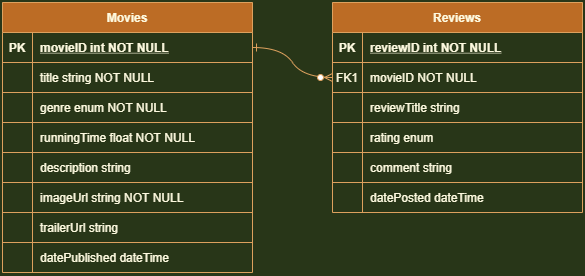

The diagram above was exported from draw.io. Its source (the exported page's mxGraphModel, read from the mxfile embedded in the PNG):
<mxGraphModel dx="981" dy="526" grid="1" gridSize="10" guides="1" tooltips="1" connect="1" arrows="1" fold="1" page="1" pageScale="1" pageWidth="850" pageHeight="1100" background="#283618" math="0" shadow="0" extFonts="Permanent Marker^https://fonts.googleapis.com/css?family=Permanent+Marker">
  <root>
    <mxCell id="0" />
    <mxCell id="1" parent="0" />
    <mxCell id="C-vyLk0tnHw3VtMMgP7b-1" value="" style="edgeStyle=entityRelationEdgeStyle;endArrow=ERzeroToMany;startArrow=ERone;endFill=1;startFill=0;strokeColor=#DDA15E;fontColor=#FEFAE0;labelBackgroundColor=#283618;rounded=0;curved=1;" parent="1" source="C-vyLk0tnHw3VtMMgP7b-24" target="C-vyLk0tnHw3VtMMgP7b-6" edge="1">
      <mxGeometry width="100" height="100" relative="1" as="geometry">
        <mxPoint x="340" y="720" as="sourcePoint" />
        <mxPoint x="440" y="620" as="targetPoint" />
      </mxGeometry>
    </mxCell>
    <object label="Reviews" placeholders="1" comment="string" id="C-vyLk0tnHw3VtMMgP7b-2">
      <mxCell style="shape=table;startSize=30;container=1;collapsible=1;childLayout=tableLayout;fixedRows=1;rowLines=1;fontStyle=1;align=center;resizeLast=1;noLabel=0;fillColor=#BC6C25;strokeColor=#DDA15E;fontColor=#FEFAE0;rounded=0;" parent="1" vertex="1">
        <mxGeometry x="450" y="120" width="250" height="210" as="geometry" />
      </mxCell>
    </object>
    <mxCell id="C-vyLk0tnHw3VtMMgP7b-3" value="" style="shape=partialRectangle;collapsible=0;dropTarget=0;pointerEvents=0;fillColor=none;points=[[0,0.5],[1,0.5]];portConstraint=eastwest;top=0;left=0;right=0;bottom=1;strokeColor=#DDA15E;fontColor=#FEFAE0;rounded=0;" parent="C-vyLk0tnHw3VtMMgP7b-2" vertex="1">
      <mxGeometry y="30" width="250" height="30" as="geometry" />
    </mxCell>
    <mxCell id="C-vyLk0tnHw3VtMMgP7b-4" value="PK" style="shape=partialRectangle;overflow=hidden;connectable=0;fillColor=none;top=0;left=0;bottom=0;right=0;fontStyle=1;strokeColor=#DDA15E;fontColor=#FEFAE0;rounded=0;" parent="C-vyLk0tnHw3VtMMgP7b-3" vertex="1">
      <mxGeometry width="30" height="30" as="geometry">
        <mxRectangle width="30" height="30" as="alternateBounds" />
      </mxGeometry>
    </mxCell>
    <mxCell id="C-vyLk0tnHw3VtMMgP7b-5" value="reviewID int NOT NULL " style="shape=partialRectangle;overflow=hidden;connectable=0;fillColor=none;top=0;left=0;bottom=0;right=0;align=left;spacingLeft=6;fontStyle=5;strokeColor=#DDA15E;fontColor=#FEFAE0;rounded=0;" parent="C-vyLk0tnHw3VtMMgP7b-3" vertex="1">
      <mxGeometry x="30" width="220" height="30" as="geometry">
        <mxRectangle width="220" height="30" as="alternateBounds" />
      </mxGeometry>
    </mxCell>
    <mxCell id="C-vyLk0tnHw3VtMMgP7b-6" value="" style="shape=partialRectangle;collapsible=0;dropTarget=0;pointerEvents=0;fillColor=none;points=[[0,0.5],[1,0.5]];portConstraint=eastwest;top=0;left=0;right=0;bottom=0;strokeColor=#DDA15E;fontColor=#FEFAE0;rounded=0;" parent="C-vyLk0tnHw3VtMMgP7b-2" vertex="1">
      <mxGeometry y="60" width="250" height="30" as="geometry" />
    </mxCell>
    <mxCell id="C-vyLk0tnHw3VtMMgP7b-7" value="FK1" style="shape=partialRectangle;overflow=hidden;connectable=0;fillColor=none;top=0;left=0;bottom=0;right=0;strokeColor=#DDA15E;fontColor=#FEFAE0;rounded=0;" parent="C-vyLk0tnHw3VtMMgP7b-6" vertex="1">
      <mxGeometry width="30" height="30" as="geometry">
        <mxRectangle width="30" height="30" as="alternateBounds" />
      </mxGeometry>
    </mxCell>
    <mxCell id="C-vyLk0tnHw3VtMMgP7b-8" value="movieID NOT NULL" style="shape=partialRectangle;overflow=hidden;connectable=0;fillColor=none;top=0;left=0;bottom=0;right=0;align=left;spacingLeft=6;strokeColor=#DDA15E;fontColor=#FEFAE0;rounded=0;" parent="C-vyLk0tnHw3VtMMgP7b-6" vertex="1">
      <mxGeometry x="30" width="220" height="30" as="geometry">
        <mxRectangle width="220" height="30" as="alternateBounds" />
      </mxGeometry>
    </mxCell>
    <object label="" comment="" id="C-vyLk0tnHw3VtMMgP7b-9">
      <mxCell style="shape=partialRectangle;collapsible=0;dropTarget=0;pointerEvents=0;fillColor=none;points=[[0,0.5],[1,0.5]];portConstraint=eastwest;top=0;left=0;right=0;bottom=0;strokeColor=#DDA15E;fontColor=#FEFAE0;rounded=0;" parent="C-vyLk0tnHw3VtMMgP7b-2" vertex="1">
        <mxGeometry y="90" width="250" height="30" as="geometry" />
      </mxCell>
    </object>
    <mxCell id="C-vyLk0tnHw3VtMMgP7b-10" value="" style="shape=partialRectangle;overflow=hidden;connectable=0;fillColor=none;top=0;left=0;bottom=0;right=0;strokeColor=#DDA15E;fontColor=#FEFAE0;rounded=0;" parent="C-vyLk0tnHw3VtMMgP7b-9" vertex="1">
      <mxGeometry width="30" height="30" as="geometry">
        <mxRectangle width="30" height="30" as="alternateBounds" />
      </mxGeometry>
    </mxCell>
    <mxCell id="C-vyLk0tnHw3VtMMgP7b-11" value="reviewTitle string" style="shape=partialRectangle;overflow=hidden;connectable=0;fillColor=none;top=0;left=0;bottom=0;right=0;align=left;spacingLeft=6;strokeColor=#DDA15E;fontColor=#FEFAE0;rounded=0;" parent="C-vyLk0tnHw3VtMMgP7b-9" vertex="1">
      <mxGeometry x="30" width="220" height="30" as="geometry">
        <mxRectangle width="220" height="30" as="alternateBounds" />
      </mxGeometry>
    </mxCell>
    <mxCell id="Q2r8b5KYXAW3xaV2CQaW-12" style="shape=partialRectangle;collapsible=0;dropTarget=0;pointerEvents=0;fillColor=none;points=[[0,0.5],[1,0.5]];portConstraint=eastwest;top=0;left=0;right=0;bottom=0;strokeColor=#DDA15E;fontColor=#FEFAE0;rounded=0;" parent="C-vyLk0tnHw3VtMMgP7b-2" vertex="1">
      <mxGeometry y="120" width="250" height="30" as="geometry" />
    </mxCell>
    <mxCell id="Q2r8b5KYXAW3xaV2CQaW-13" style="shape=partialRectangle;overflow=hidden;connectable=0;fillColor=none;top=0;left=0;bottom=0;right=0;strokeColor=#DDA15E;fontColor=#FEFAE0;rounded=0;" parent="Q2r8b5KYXAW3xaV2CQaW-12" vertex="1">
      <mxGeometry width="30" height="30" as="geometry">
        <mxRectangle width="30" height="30" as="alternateBounds" />
      </mxGeometry>
    </mxCell>
    <mxCell id="Q2r8b5KYXAW3xaV2CQaW-14" value="rating enum " style="shape=partialRectangle;overflow=hidden;connectable=0;fillColor=none;top=0;left=0;bottom=0;right=0;align=left;spacingLeft=6;strokeColor=#DDA15E;fontColor=#FEFAE0;rounded=0;" parent="Q2r8b5KYXAW3xaV2CQaW-12" vertex="1">
      <mxGeometry x="30" width="220" height="30" as="geometry">
        <mxRectangle width="220" height="30" as="alternateBounds" />
      </mxGeometry>
    </mxCell>
    <mxCell id="KhkOEagP0Pzpuh5RRlXL-1" style="shape=partialRectangle;collapsible=0;dropTarget=0;pointerEvents=0;fillColor=none;points=[[0,0.5],[1,0.5]];portConstraint=eastwest;top=0;left=0;right=0;bottom=0;strokeColor=#DDA15E;fontColor=#FEFAE0;rounded=0;" vertex="1" parent="C-vyLk0tnHw3VtMMgP7b-2">
      <mxGeometry y="150" width="250" height="30" as="geometry" />
    </mxCell>
    <mxCell id="KhkOEagP0Pzpuh5RRlXL-2" style="shape=partialRectangle;overflow=hidden;connectable=0;fillColor=none;top=0;left=0;bottom=0;right=0;strokeColor=#DDA15E;fontColor=#FEFAE0;rounded=0;" vertex="1" parent="KhkOEagP0Pzpuh5RRlXL-1">
      <mxGeometry width="30" height="30" as="geometry">
        <mxRectangle width="30" height="30" as="alternateBounds" />
      </mxGeometry>
    </mxCell>
    <mxCell id="KhkOEagP0Pzpuh5RRlXL-3" value="comment string" style="shape=partialRectangle;overflow=hidden;connectable=0;fillColor=none;top=0;left=0;bottom=0;right=0;align=left;spacingLeft=6;strokeColor=#DDA15E;fontColor=#FEFAE0;rounded=0;" vertex="1" parent="KhkOEagP0Pzpuh5RRlXL-1">
      <mxGeometry x="30" width="220" height="30" as="geometry">
        <mxRectangle width="220" height="30" as="alternateBounds" />
      </mxGeometry>
    </mxCell>
    <mxCell id="KhkOEagP0Pzpuh5RRlXL-4" style="shape=partialRectangle;collapsible=0;dropTarget=0;pointerEvents=0;fillColor=none;points=[[0,0.5],[1,0.5]];portConstraint=eastwest;top=0;left=0;right=0;bottom=0;strokeColor=#DDA15E;fontColor=#FEFAE0;rounded=0;" vertex="1" parent="C-vyLk0tnHw3VtMMgP7b-2">
      <mxGeometry y="180" width="250" height="30" as="geometry" />
    </mxCell>
    <mxCell id="KhkOEagP0Pzpuh5RRlXL-5" style="shape=partialRectangle;overflow=hidden;connectable=0;fillColor=none;top=0;left=0;bottom=0;right=0;strokeColor=#DDA15E;fontColor=#FEFAE0;rounded=0;" vertex="1" parent="KhkOEagP0Pzpuh5RRlXL-4">
      <mxGeometry width="30" height="30" as="geometry">
        <mxRectangle width="30" height="30" as="alternateBounds" />
      </mxGeometry>
    </mxCell>
    <mxCell id="KhkOEagP0Pzpuh5RRlXL-6" value="datePosted dateTime" style="shape=partialRectangle;overflow=hidden;connectable=0;fillColor=none;top=0;left=0;bottom=0;right=0;align=left;spacingLeft=6;strokeColor=#DDA15E;fontColor=#FEFAE0;rounded=0;" vertex="1" parent="KhkOEagP0Pzpuh5RRlXL-4">
      <mxGeometry x="30" width="220" height="30" as="geometry">
        <mxRectangle width="220" height="30" as="alternateBounds" />
      </mxGeometry>
    </mxCell>
    <mxCell id="C-vyLk0tnHw3VtMMgP7b-23" value="Movies" style="shape=table;startSize=30;container=1;collapsible=1;childLayout=tableLayout;fixedRows=1;rowLines=1;fontStyle=1;align=center;resizeLast=1;fillColor=#BC6C25;strokeColor=#DDA15E;fontColor=#FEFAE0;rounded=0;" parent="1" vertex="1">
      <mxGeometry x="120" y="120" width="250" height="270" as="geometry">
        <mxRectangle x="120" y="120" width="70" height="30" as="alternateBounds" />
      </mxGeometry>
    </mxCell>
    <mxCell id="C-vyLk0tnHw3VtMMgP7b-24" value="" style="shape=partialRectangle;collapsible=0;dropTarget=0;pointerEvents=0;fillColor=none;points=[[0,0.5],[1,0.5]];portConstraint=eastwest;top=0;left=0;right=0;bottom=1;strokeColor=#DDA15E;fontColor=#FEFAE0;rounded=0;" parent="C-vyLk0tnHw3VtMMgP7b-23" vertex="1">
      <mxGeometry y="30" width="250" height="30" as="geometry" />
    </mxCell>
    <mxCell id="C-vyLk0tnHw3VtMMgP7b-25" value="PK" style="shape=partialRectangle;overflow=hidden;connectable=0;fillColor=none;top=0;left=0;bottom=0;right=0;fontStyle=1;strokeColor=#DDA15E;fontColor=#FEFAE0;rounded=0;" parent="C-vyLk0tnHw3VtMMgP7b-24" vertex="1">
      <mxGeometry width="30" height="30" as="geometry">
        <mxRectangle width="30" height="30" as="alternateBounds" />
      </mxGeometry>
    </mxCell>
    <mxCell id="C-vyLk0tnHw3VtMMgP7b-26" value="movieID int NOT NULL " style="shape=partialRectangle;overflow=hidden;connectable=0;fillColor=none;top=0;left=0;bottom=0;right=0;align=left;spacingLeft=6;fontStyle=5;strokeColor=#DDA15E;fontColor=#FEFAE0;rounded=0;" parent="C-vyLk0tnHw3VtMMgP7b-24" vertex="1">
      <mxGeometry x="30" width="220" height="30" as="geometry">
        <mxRectangle width="220" height="30" as="alternateBounds" />
      </mxGeometry>
    </mxCell>
    <mxCell id="C-vyLk0tnHw3VtMMgP7b-27" value="" style="shape=partialRectangle;collapsible=0;dropTarget=0;pointerEvents=0;fillColor=none;points=[[0,0.5],[1,0.5]];portConstraint=eastwest;top=0;left=0;right=0;bottom=0;strokeColor=#DDA15E;fontColor=#FEFAE0;rounded=0;" parent="C-vyLk0tnHw3VtMMgP7b-23" vertex="1">
      <mxGeometry y="60" width="250" height="30" as="geometry" />
    </mxCell>
    <mxCell id="C-vyLk0tnHw3VtMMgP7b-28" value="" style="shape=partialRectangle;overflow=hidden;connectable=0;fillColor=none;top=0;left=0;bottom=0;right=0;strokeColor=#DDA15E;fontColor=#FEFAE0;rounded=0;" parent="C-vyLk0tnHw3VtMMgP7b-27" vertex="1">
      <mxGeometry width="30" height="30" as="geometry">
        <mxRectangle width="30" height="30" as="alternateBounds" />
      </mxGeometry>
    </mxCell>
    <mxCell id="C-vyLk0tnHw3VtMMgP7b-29" value="title string NOT NULL" style="shape=partialRectangle;overflow=hidden;connectable=0;fillColor=none;top=0;left=0;bottom=0;right=0;align=left;spacingLeft=6;fontStyle=0;strokeColor=#DDA15E;fontColor=#FEFAE0;rounded=0;" parent="C-vyLk0tnHw3VtMMgP7b-27" vertex="1">
      <mxGeometry x="30" width="220" height="30" as="geometry">
        <mxRectangle width="220" height="30" as="alternateBounds" />
      </mxGeometry>
    </mxCell>
    <mxCell id="Q2r8b5KYXAW3xaV2CQaW-6" style="shape=partialRectangle;collapsible=0;dropTarget=0;pointerEvents=0;fillColor=none;points=[[0,0.5],[1,0.5]];portConstraint=eastwest;top=0;left=0;right=0;bottom=0;strokeColor=#DDA15E;fontColor=#FEFAE0;rounded=0;" parent="C-vyLk0tnHw3VtMMgP7b-23" vertex="1">
      <mxGeometry y="90" width="250" height="30" as="geometry" />
    </mxCell>
    <mxCell id="Q2r8b5KYXAW3xaV2CQaW-7" style="shape=partialRectangle;overflow=hidden;connectable=0;fillColor=none;top=0;left=0;bottom=0;right=0;strokeColor=#DDA15E;fontColor=#FEFAE0;rounded=0;" parent="Q2r8b5KYXAW3xaV2CQaW-6" vertex="1">
      <mxGeometry width="30" height="30" as="geometry">
        <mxRectangle width="30" height="30" as="alternateBounds" />
      </mxGeometry>
    </mxCell>
    <mxCell id="Q2r8b5KYXAW3xaV2CQaW-8" value="genre enum NOT NULL" style="shape=partialRectangle;overflow=hidden;connectable=0;fillColor=none;top=0;left=0;bottom=0;right=0;align=left;spacingLeft=6;fontStyle=0;strokeColor=#DDA15E;fontColor=#FEFAE0;rounded=0;" parent="Q2r8b5KYXAW3xaV2CQaW-6" vertex="1">
      <mxGeometry x="30" width="220" height="30" as="geometry">
        <mxRectangle width="220" height="30" as="alternateBounds" />
      </mxGeometry>
    </mxCell>
    <mxCell id="Q2r8b5KYXAW3xaV2CQaW-21" style="shape=partialRectangle;collapsible=0;dropTarget=0;pointerEvents=0;fillColor=none;points=[[0,0.5],[1,0.5]];portConstraint=eastwest;top=0;left=0;right=0;bottom=0;strokeColor=#DDA15E;fontColor=#FEFAE0;rounded=0;" parent="C-vyLk0tnHw3VtMMgP7b-23" vertex="1">
      <mxGeometry y="120" width="250" height="30" as="geometry" />
    </mxCell>
    <mxCell id="Q2r8b5KYXAW3xaV2CQaW-22" style="shape=partialRectangle;overflow=hidden;connectable=0;fillColor=none;top=0;left=0;bottom=0;right=0;strokeColor=#DDA15E;fontColor=#FEFAE0;rounded=0;" parent="Q2r8b5KYXAW3xaV2CQaW-21" vertex="1">
      <mxGeometry width="30" height="30" as="geometry">
        <mxRectangle width="30" height="30" as="alternateBounds" />
      </mxGeometry>
    </mxCell>
    <mxCell id="Q2r8b5KYXAW3xaV2CQaW-23" value="runningTime float NOT NULL" style="shape=partialRectangle;overflow=hidden;connectable=0;fillColor=none;top=0;left=0;bottom=0;right=0;align=left;spacingLeft=6;fontStyle=0;strokeColor=#DDA15E;fontColor=#FEFAE0;rounded=0;" parent="Q2r8b5KYXAW3xaV2CQaW-21" vertex="1">
      <mxGeometry x="30" width="220" height="30" as="geometry">
        <mxRectangle width="220" height="30" as="alternateBounds" />
      </mxGeometry>
    </mxCell>
    <mxCell id="Q2r8b5KYXAW3xaV2CQaW-27" style="shape=partialRectangle;collapsible=0;dropTarget=0;pointerEvents=0;fillColor=none;points=[[0,0.5],[1,0.5]];portConstraint=eastwest;top=0;left=0;right=0;bottom=0;strokeColor=#DDA15E;fontColor=#FEFAE0;rounded=0;" parent="C-vyLk0tnHw3VtMMgP7b-23" vertex="1">
      <mxGeometry y="150" width="250" height="30" as="geometry" />
    </mxCell>
    <mxCell id="Q2r8b5KYXAW3xaV2CQaW-28" style="shape=partialRectangle;overflow=hidden;connectable=0;fillColor=none;top=0;left=0;bottom=0;right=0;strokeColor=#DDA15E;fontColor=#FEFAE0;rounded=0;" parent="Q2r8b5KYXAW3xaV2CQaW-27" vertex="1">
      <mxGeometry width="30" height="30" as="geometry">
        <mxRectangle width="30" height="30" as="alternateBounds" />
      </mxGeometry>
    </mxCell>
    <mxCell id="Q2r8b5KYXAW3xaV2CQaW-29" value="description string " style="shape=partialRectangle;overflow=hidden;connectable=0;fillColor=none;top=0;left=0;bottom=0;right=0;align=left;spacingLeft=6;fontStyle=0;strokeColor=#DDA15E;fontColor=#FEFAE0;rounded=0;" parent="Q2r8b5KYXAW3xaV2CQaW-27" vertex="1">
      <mxGeometry x="30" width="220" height="30" as="geometry">
        <mxRectangle width="220" height="30" as="alternateBounds" />
      </mxGeometry>
    </mxCell>
    <mxCell id="Q2r8b5KYXAW3xaV2CQaW-9" style="shape=partialRectangle;collapsible=0;dropTarget=0;pointerEvents=0;fillColor=none;points=[[0,0.5],[1,0.5]];portConstraint=eastwest;top=0;left=0;right=0;bottom=0;strokeColor=#DDA15E;fontColor=#FEFAE0;rounded=0;" parent="C-vyLk0tnHw3VtMMgP7b-23" vertex="1">
      <mxGeometry y="180" width="250" height="30" as="geometry" />
    </mxCell>
    <mxCell id="Q2r8b5KYXAW3xaV2CQaW-10" style="shape=partialRectangle;overflow=hidden;connectable=0;fillColor=none;top=0;left=0;bottom=0;right=0;strokeColor=#DDA15E;fontColor=#FEFAE0;rounded=0;" parent="Q2r8b5KYXAW3xaV2CQaW-9" vertex="1">
      <mxGeometry width="30" height="30" as="geometry">
        <mxRectangle width="30" height="30" as="alternateBounds" />
      </mxGeometry>
    </mxCell>
    <mxCell id="Q2r8b5KYXAW3xaV2CQaW-11" value="imageUrl string NOT NULL " style="shape=partialRectangle;overflow=hidden;connectable=0;fillColor=none;top=0;left=0;bottom=0;right=0;align=left;spacingLeft=6;fontStyle=0;strokeColor=#DDA15E;fontColor=#FEFAE0;rounded=0;" parent="Q2r8b5KYXAW3xaV2CQaW-9" vertex="1">
      <mxGeometry x="30" width="220" height="30" as="geometry">
        <mxRectangle width="220" height="30" as="alternateBounds" />
      </mxGeometry>
    </mxCell>
    <mxCell id="Q2r8b5KYXAW3xaV2CQaW-15" style="shape=partialRectangle;collapsible=0;dropTarget=0;pointerEvents=0;fillColor=none;points=[[0,0.5],[1,0.5]];portConstraint=eastwest;top=0;left=0;right=0;bottom=0;strokeColor=#DDA15E;fontColor=#FEFAE0;rounded=0;" parent="C-vyLk0tnHw3VtMMgP7b-23" vertex="1">
      <mxGeometry y="210" width="250" height="30" as="geometry" />
    </mxCell>
    <mxCell id="Q2r8b5KYXAW3xaV2CQaW-16" style="shape=partialRectangle;overflow=hidden;connectable=0;fillColor=none;top=0;left=0;bottom=0;right=0;strokeColor=#DDA15E;fontColor=#FEFAE0;rounded=0;" parent="Q2r8b5KYXAW3xaV2CQaW-15" vertex="1">
      <mxGeometry width="30" height="30" as="geometry">
        <mxRectangle width="30" height="30" as="alternateBounds" />
      </mxGeometry>
    </mxCell>
    <mxCell id="Q2r8b5KYXAW3xaV2CQaW-17" value="trailerUrl string" style="shape=partialRectangle;overflow=hidden;connectable=0;fillColor=none;top=0;left=0;bottom=0;right=0;align=left;spacingLeft=6;fontStyle=0;strokeColor=#DDA15E;fontColor=#FEFAE0;rounded=0;" parent="Q2r8b5KYXAW3xaV2CQaW-15" vertex="1">
      <mxGeometry x="30" width="220" height="30" as="geometry">
        <mxRectangle width="220" height="30" as="alternateBounds" />
      </mxGeometry>
    </mxCell>
    <mxCell id="Q2r8b5KYXAW3xaV2CQaW-18" style="shape=partialRectangle;collapsible=0;dropTarget=0;pointerEvents=0;fillColor=none;points=[[0,0.5],[1,0.5]];portConstraint=eastwest;top=0;left=0;right=0;bottom=0;strokeColor=#DDA15E;fontColor=#FEFAE0;rounded=0;" parent="C-vyLk0tnHw3VtMMgP7b-23" vertex="1">
      <mxGeometry y="240" width="250" height="30" as="geometry" />
    </mxCell>
    <mxCell id="Q2r8b5KYXAW3xaV2CQaW-19" style="shape=partialRectangle;overflow=hidden;connectable=0;fillColor=none;top=0;left=0;bottom=0;right=0;strokeColor=#DDA15E;fontColor=#FEFAE0;rounded=0;" parent="Q2r8b5KYXAW3xaV2CQaW-18" vertex="1">
      <mxGeometry width="30" height="30" as="geometry">
        <mxRectangle width="30" height="30" as="alternateBounds" />
      </mxGeometry>
    </mxCell>
    <mxCell id="Q2r8b5KYXAW3xaV2CQaW-20" value="datePublished dateTime " style="shape=partialRectangle;overflow=hidden;connectable=0;fillColor=none;top=0;left=0;bottom=0;right=0;align=left;spacingLeft=6;fontStyle=0;strokeColor=#DDA15E;fontColor=#FEFAE0;rounded=0;" parent="Q2r8b5KYXAW3xaV2CQaW-18" vertex="1">
      <mxGeometry x="30" width="220" height="30" as="geometry">
        <mxRectangle width="220" height="30" as="alternateBounds" />
      </mxGeometry>
    </mxCell>
  </root>
</mxGraphModel>